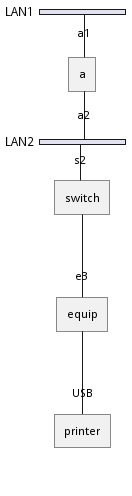

The diagram above was rendered by PlantUML. Its source (embedded in the PNG):
@startuml
nwdiag {
network LAN1 {
a [address = "a1"];
	}
	network LAN2 {
	a [address = "a2"];
	switch [address = "s2"];
}
switch -- equip;
equip [address = "e3"];
equip -- printer;
printer [address = "USB"];
}
@enduml